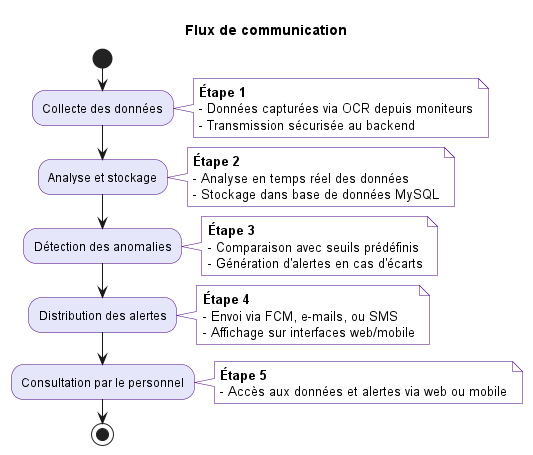

The diagram above was rendered by PlantUML. Its source (embedded in the PNG):
@startuml
title Flux de communication

skinparam activity {
    BackgroundColor #E6E6FA
    BorderColor #4B0082
    FontColor #000000
}
skinparam note {
    BackgroundColor #FFFFFF
    BorderColor #4B0082
    FontColor #000000
}

start
:Collecte des données;
note right
  <b>Étape 1</b>
  - Données capturées via OCR depuis moniteurs
  - Transmission sécurisée au backend
end note

:Analyse et stockage;
note right
  <b>Étape 2</b>
  - Analyse en temps réel des données
  - Stockage dans base de données MySQL
end note

:Détection des anomalies;
note right
  <b>Étape 3</b>
  - Comparaison avec seuils prédéfinis
  - Génération d'alertes en cas d'écarts
end note

:Distribution des alertes;
note right
  <b>Étape 4</b>
  - Envoi via FCM, e-mails, ou SMS
  - Affichage sur interfaces web/mobile
end note

:Consultation par le personnel;
note right
  <b>Étape 5</b>
  - Accès aux données et alertes via web ou mobile
end note

stop

@enduml